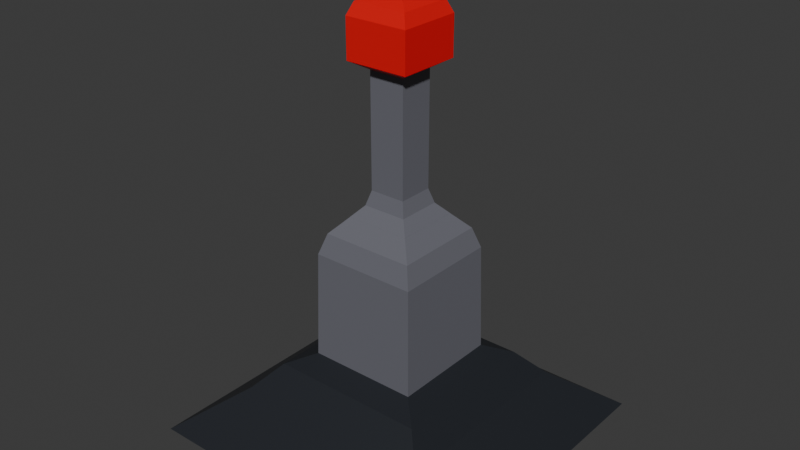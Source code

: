 # Source: RedLever.blend  (saved by Blender 4.1.24; exported with 4.5.12 LTS)
import bpy
from mathutils import Matrix  # noqa: F401  (used for matrix-valued properties, if any)

bpy.ops.wm.read_factory_settings(use_empty=True)
scene = bpy.context.scene
scene.name = 'Scene'

# ---- collections
col_collection = bpy.data.collections.new('Collection'); scene.collection.children.link(col_collection)

# ---- materials (node trees are filled in below, after node groups)
mat_basecolor = bpy.data.materials.new('BaseColor')
mat_basecolor.use_transparent_shadow = False
mat_handlecolor = bpy.data.materials.new('HandleColor')
mat_handlecolor.use_transparent_shadow = False
mat_maincolor = bpy.data.materials.new('MainColor')
mat_maincolor.use_transparent_shadow = False

# ---- material node trees
mat_basecolor.use_nodes = True; mat_basecolor.node_tree.nodes.clear()
_N = mat_basecolor.node_tree.nodes; _L = mat_basecolor.node_tree.links
n0 = _N.new('ShaderNodeBsdfPrincipled'); n0.name = 'Principled BSDF'; n0.location = (10, 300)
n0.inputs[0].default_value = (0.01598, 0.01881, 0.02464, 1.0)
n1 = _N.new('ShaderNodeOutputMaterial'); n1.name = 'Material Output'; n1.location = (300, 300)
_L.new(n0.outputs[0], n1.inputs[0])
n1.is_active_output = True
mat_handlecolor.use_nodes = True; mat_handlecolor.node_tree.nodes.clear()
_N = mat_handlecolor.node_tree.nodes; _L = mat_handlecolor.node_tree.links
n0 = _N.new('ShaderNodeBsdfPrincipled'); n0.name = 'Principled BSDF'; n0.location = (10, 300)
n0.inputs[0].default_value = (0.1502, 0.1517, 0.179, 1.0)
n1 = _N.new('ShaderNodeOutputMaterial'); n1.name = 'Material Output'; n1.location = (300, 300)
_L.new(n0.outputs[0], n1.inputs[0])
n1.is_active_output = True
mat_maincolor.use_nodes = True; mat_maincolor.node_tree.nodes.clear()
_N = mat_maincolor.node_tree.nodes; _L = mat_maincolor.node_tree.links
n0 = _N.new('ShaderNodeBsdfPrincipled'); n0.name = 'Principled BSDF'; n0.location = (10, 300)
n0.inputs[0].default_value = (0.8004, 0.0, 0.004815, 1.0)
n1 = _N.new('ShaderNodeOutputMaterial'); n1.name = 'Material Output'; n1.location = (300, 300)
_L.new(n0.outputs[0], n1.inputs[0])
n1.is_active_output = True

# ---- world
world_world = bpy.data.worlds.new('World'); scene.world = world_world
world_world.use_nodes = True; world_world.node_tree.nodes.clear()
_N = world_world.node_tree.nodes; _L = world_world.node_tree.links
n0 = _N.new('ShaderNodeOutputWorld'); n0.name = 'World Output'; n0.location = (300, 300)
n1 = _N.new('ShaderNodeBackground'); n1.name = 'Background'; n1.location = (10, 300)
n1.inputs[0].default_value = (0.05088, 0.05088, 0.05088, 1.0)
_L.new(n1.outputs[0], n0.inputs[0])
n0.is_active_output = True
world_world.color = (0.05088, 0.05088, 0.05088)
world_world.use_sun_shadow = False
world_world.sun_shadow_jitter_overblur = 0.0

# ---- meshes
me_cube_001 = bpy.data.meshes.new('Cube.001')
me_cube_001.from_pydata([(-0.4928, -0.4928, -0.3469), (-0.3146, -0.3146, -0.2101), (-0.4928, 0.4928, -0.3469), (-0.3146, 0.3146, -0.2101), (0.4928, -0.4928, -0.3469), (0.3146, -0.3146, -0.2101), (0.4928, 0.4928, -0.3469), (0.3146, 0.3146, -0.2101), (-0.244, -0.244, -0.1326), (-0.1673, -0.1673, -0.09861), (-0.1673, 0.1673, -0.09861), (-0.244, 0.244, -0.1326), (0.1673, 0.1673, -0.09861), (0.244, 0.244, -0.1326), (0.1673, -0.1673, -0.09861), (0.244, -0.244, -0.1326)], [], [(0, 1, 3, 2), (2, 3, 7, 6), (6, 7, 5, 4), (4, 5, 1, 0), (2, 6, 4, 0), (7, 3, 11, 13), (3, 1, 8, 11), (5, 7, 13, 15), (1, 5, 15, 8), (9, 10, 11, 8), (10, 12, 13, 11), (12, 14, 15, 13), (14, 9, 8, 15), (9, 14, 12, 10)])
_uv = me_cube_001.uv_layers.new(name='UVMap')
_uv.uv.foreach_set('vector', [0.375, 0.0, 0.625, 0.0, 0.625, 0.25, 0.375, 0.25, 0.375, 0.25, 0.625, 0.25, 0.625, 0.5, 0.375, 0.5, 0.375, 0.5, 0.625, 0.5, 0.625, 0.75, 0.375, 0.75, 0.375, 0.75, 0.625, 0.75, 0.625, 1.0, 0.375, 1.0, 0.125, 0.5, 0.375, 0.5, 0.375, 0.75, 0.125, 0.75, 0.625, 0.5, 0.625, 0.25, 0.625, 0.25, 0.625, 0.5, 0.625, 0.25, 0.625, 0.0, 0.625, 0.0, 0.625, 0.25, 0.625, 0.75, 0.625, 0.5, 0.625, 0.5, 0.625, 0.75, 0.625, 1.0, 0.625, 0.75, 0.625, 0.75, 0.625, 1.0, 0.625, 0.9039, 0.625, 0.3461, 0.625, 0.25, 0.625, 1.0, 0.625, 0.3461, 0.625, 0.5115, 0.625, 0.5, 0.625, 0.25, 0.625, 0.5115, 0.625, 0.7385, 0.625, 0.75, 0.625, 0.5, 0.625, 0.7385, 0.625, 0.9039, 0.625, 1.0, 0.625, 0.75, 0.625, 0.9039, 0.625, 0.7385, 0.625, 0.5115, 0.625, 0.3461])
me_cube_001.materials.append(mat_basecolor)
me_cube_001.update()
me_cube_002 = bpy.data.meshes.new('Cube.002')
me_cube_002.from_pydata([(-0.06734, -0.06734, 1.052), (-0.06734, 0.06734, 1.052), (0.06734, 0.06734, 1.052), (0.06734, -0.06734, 1.052), (-0.1206, -0.1206, 0.533), (-0.06703, -0.06703, 0.6293), (-0.08269, -0.08269, 0.575), (-0.06703, 0.06703, 0.6293), (-0.1206, 0.1206, 0.533), (-0.08269, 0.08269, 0.575), (0.06703, 0.06703, 0.6293), (0.1206, 0.1206, 0.533), (0.08269, 0.08269, 0.575), (0.06703, -0.06703, 0.6293), (0.1206, -0.1206, 0.533), (0.08269, -0.08269, 0.575), (-0.1988, -0.1988, 0.3961), (-0.1198, -0.1198, 0.5335), (-0.1746, -0.1746, 0.4736), (-0.1198, 0.1198, 0.5335), (-0.1988, 0.1988, 0.3961), (-0.1746, 0.1746, 0.4736), (0.1198, 0.1198, 0.5335), (0.1988, 0.1988, 0.3961), (0.1746, 0.1746, 0.4736), (0.1198, -0.1198, 0.5335), (0.1988, -0.1988, 0.3961), (0.1746, -0.1746, 0.4736), (-0.04119, -0.04119, -0.2446), (-0.2093, -0.2093, -0.07265), (-0.07099, -0.07099, -0.242), (-0.09977, -0.09977, -0.2342), (-0.1267, -0.1267, -0.2215), (-0.1508, -0.1508, -0.2044), (-0.1716, -0.1716, -0.1832), (-0.1882, -0.1882, -0.1586), (-0.2003, -0.2003, -0.1315), (-0.2074, -0.2074, -0.1025), (-0.2093, 0.2093, -0.07265), (-0.04119, 0.04119, -0.2446), (-0.2074, 0.2074, -0.1025), (-0.2003, 0.2003, -0.1315), (-0.1882, 0.1882, -0.1586), (-0.1716, 0.1716, -0.1832), (-0.1508, 0.1508, -0.2044), (-0.1267, 0.1267, -0.2215), (-0.09977, 0.09977, -0.2342), (-0.07099, 0.07099, -0.242), (0.2093, 0.2093, -0.07265), (0.04119, 0.04119, -0.2446), (0.2074, 0.2074, -0.1025), (0.2003, 0.2003, -0.1315), (0.1882, 0.1882, -0.1586), (0.1716, 0.1716, -0.1832), (0.1508, 0.1508, -0.2044), (0.1267, 0.1267, -0.2215), (0.09977, 0.09977, -0.2342), (0.07099, 0.07099, -0.242), (0.2093, -0.2093, -0.07265), (0.04119, -0.04119, -0.2446), (0.2074, -0.2074, -0.1025), (0.2003, -0.2003, -0.1315), (0.1882, -0.1882, -0.1586), (0.1716, -0.1716, -0.1832), (0.1508, -0.1508, -0.2044), (0.1267, -0.1267, -0.2215), (0.09977, -0.09977, -0.2342), (0.07099, -0.07099, -0.242)], [], [(22, 19, 8, 11), (25, 22, 11, 14), (17, 25, 14, 4), (10, 7, 1, 2), (5, 13, 3, 0), (7, 5, 0, 1), (13, 10, 2, 3), (38, 29, 16, 20), (58, 48, 23, 26), (5, 7, 9, 6), (6, 9, 8, 4), (7, 10, 12, 9), (9, 12, 11, 8), (10, 13, 15, 12), (12, 15, 14, 11), (13, 5, 6, 15), (15, 6, 4, 14), (48, 38, 20, 23), (17, 19, 21, 18), (18, 21, 20, 16), (19, 22, 24, 21), (21, 24, 23, 20), (22, 25, 27, 24), (24, 27, 26, 23), (25, 17, 18, 27), (27, 18, 16, 26), (19, 17, 4, 8), (29, 58, 26, 16), (0, 3, 2, 1), (29, 38, 40, 37), (37, 40, 41, 36), (36, 41, 42, 35), (35, 42, 43, 34), (34, 43, 44, 33), (33, 44, 45, 32), (32, 45, 46, 31), (31, 46, 47, 30), (30, 47, 39, 28), (38, 48, 50, 40), (40, 50, 51, 41), (41, 51, 52, 42), (42, 52, 53, 43), (43, 53, 54, 44), (44, 54, 55, 45), (45, 55, 56, 46), (46, 56, 57, 47), (47, 57, 49, 39), (48, 58, 60, 50), (50, 60, 61, 51), (51, 61, 62, 52), (52, 62, 63, 53), (53, 63, 64, 54), (54, 64, 65, 55), (55, 65, 66, 56), (56, 66, 67, 57), (57, 67, 59, 49), (58, 29, 37, 60), (60, 37, 36, 61), (61, 36, 35, 62), (62, 35, 34, 63), (63, 34, 33, 64), (64, 33, 32, 65), (65, 32, 31, 66), (66, 31, 30, 67), (67, 30, 28, 59), (28, 39, 49, 59)])
_uv = me_cube_002.uv_layers.new(name='UVMap')
_uv.uv.foreach_set('vector', [0.625, 0.4995, 0.625, 0.2505, 0.625, 0.25, 0.625, 0.5, 0.625, 0.7495, 0.625, 0.5005, 0.625, 0.5, 0.625, 0.75, 0.625, 0.9995, 0.625, 0.7505, 0.625, 0.75, 0.625, 1.0, 0.625, 0.5, 0.625, 0.25, 0.625, 0.25, 0.625, 0.5, 0.625, 1.0, 0.625, 0.75, 0.625, 0.75, 0.625, 1.0, 0.625, 0.25, 0.625, 0.0, 0.625, 0.0, 0.625, 0.25, 0.625, 0.75, 0.625, 0.5, 0.625, 0.5, 0.625, 0.75, 0.625, 0.25, 0.625, 0.0, 0.625, 0.0, 0.625, 0.25, 0.625, 0.75, 0.625, 0.5, 0.625, 0.5, 0.625, 0.75, 0.625, 0.0, 0.625, 0.25, 0.625, 0.25, 0.625, 0.0, 0.625, 0.0, 0.625, 0.25, 0.625, 0.25, 0.625, 0.0, 0.625, 0.25, 0.625, 0.5, 0.625, 0.5, 0.625, 0.25, 0.625, 0.25, 0.625, 0.5, 0.625, 0.5, 0.625, 0.25, 0.625, 0.5, 0.625, 0.75, 0.625, 0.75, 0.625, 0.5, 0.625, 0.5, 0.625, 0.75, 0.625, 0.75, 0.625, 0.5, 0.625, 0.75, 0.625, 1.0, 0.625, 1.0, 0.625, 0.75, 0.625, 0.75, 0.625, 1.0, 0.625, 1.0, 0.625, 0.75, 0.625, 0.5, 0.625, 0.25, 0.625, 0.25, 0.625, 0.5, 0.625, 0.000454, 0.625, 0.2495, 0.625, 0.25, 0.625, 0.01378, 0.625, 0.01378, 0.625, 0.25, 0.625, 0.25, 0.625, 0.0, 0.625, 0.2505, 0.625, 0.4995, 0.625, 0.5, 0.625, 0.25, 0.625, 0.25, 0.625, 0.5, 0.625, 0.5, 0.625, 0.25, 0.625, 0.5005, 0.625, 0.7495, 0.625, 0.75, 0.625, 0.5, 0.625, 0.5, 0.625, 0.75, 0.625, 0.75, 0.625, 0.5, 0.625, 0.7505, 0.625, 0.9995, 0.625, 0.9862, 0.625, 0.75, 0.625, 0.75, 0.625, 0.9862, 0.625, 1.0, 0.625, 0.75, 0.625, 0.2495, 0.625, 0.000454, 0.625, 0.0, 0.625, 0.25, 0.625, 1.0, 0.625, 0.75, 0.625, 0.75, 0.625, 1.0, 0.625, 1.0, 0.625, 0.75, 0.625, 0.5, 0.625, 0.25, 0.625, 0.0, 0.625, 0.25, 0.625, 0.2484, 0.625, 0.001566, 0.625, 0.001566, 0.625, 0.2484, 0.625, 0.2438, 0.625, 0.006204, 0.625, 0.006204, 0.625, 0.2438, 0.625, 0.2363, 0.625, 0.01374, 0.625, 0.01374, 0.625, 0.2363, 0.625, 0.2256, 0.625, 0.0244, 0.625, 0.9268, 0.625, 0.3232, 0.625, 0.3792, 0.625, 0.8708, 0.625, 0.8708, 0.625, 0.3792, 0.625, 0.4262, 0.625, 0.8238, 0.625, 0.8238, 0.625, 0.4262, 0.625, 0.4758, 0.625, 0.7742, 0.625, 0.7742, 0.625, 0.4758, 0.625, 0.525, 0.625, 0.725, 0.625, 0.725, 0.625, 0.525, 0.625, 0.5709, 0.625, 0.6791, 0.625, 0.25, 0.625, 0.5, 0.625, 0.5, 0.625, 0.2516, 0.625, 0.2516, 0.625, 0.5, 0.625, 0.5, 0.625, 0.2562, 0.625, 0.2562, 0.625, 0.5, 0.625, 0.5, 0.625, 0.2637, 0.625, 0.2637, 0.625, 0.5, 0.625, 0.5, 0.625, 0.2739, 0.625, 0.2739, 0.625, 0.5, 0.625, 0.517, 0.625, 0.3792, 0.625, 0.3792, 0.625, 0.517, 0.625, 0.5267, 0.625, 0.4262, 0.625, 0.4262, 0.625, 0.5267, 0.625, 0.5402, 0.625, 0.4758, 0.625, 0.4758, 0.625, 0.5402, 0.625, 0.5585, 0.625, 0.525, 0.625, 0.525, 0.625, 0.5585, 0.625, 0.5825, 0.625, 0.5709, 0.625, 0.5, 0.625, 0.75, 0.625, 0.75, 0.625, 0.5, 0.625, 0.5, 0.625, 0.75, 0.625, 0.75, 0.625, 0.5, 0.625, 0.5, 0.625, 0.75, 0.625, 0.75, 0.625, 0.5, 0.625, 0.5, 0.625, 0.75, 0.625, 0.75, 0.625, 0.5, 0.625, 0.5, 0.625, 0.75, 0.625, 0.733, 0.625, 0.517, 0.625, 0.517, 0.625, 0.733, 0.625, 0.7233, 0.625, 0.5267, 0.625, 0.5267, 0.625, 0.7233, 0.625, 0.7098, 0.625, 0.5402, 0.625, 0.5402, 0.625, 0.7098, 0.625, 0.6915, 0.625, 0.5585, 0.625, 0.5585, 0.625, 0.6915, 0.625, 0.6675, 0.625, 0.5825, 0.625, 0.75, 0.625, 1.0, 0.625, 0.9984, 0.625, 0.75, 0.625, 0.75, 0.625, 0.9984, 0.625, 0.9938, 0.625, 0.75, 0.625, 0.75, 0.625, 0.9938, 0.625, 0.9863, 0.625, 0.75, 0.625, 0.75, 0.625, 0.9863, 0.625, 0.9761, 0.625, 0.75, 0.625, 0.75, 0.625, 0.9761, 0.625, 0.8708, 0.625, 0.733, 0.625, 0.733, 0.625, 0.8708, 0.625, 0.8238, 0.625, 0.7233, 0.625, 0.7233, 0.625, 0.8238, 0.625, 0.7742, 0.625, 0.7098, 0.625, 0.7098, 0.625, 0.7742, 0.625, 0.725, 0.625, 0.6915, 0.625, 0.6915, 0.625, 0.725, 0.625, 0.6791, 0.625, 0.6675, 0.625, 0.6791, 0.625, 0.5709, 0.625, 0.5825, 0.625, 0.6675])
me_cube_002.materials.append(mat_handlecolor)
me_cube_002.update()
me_cube_003 = bpy.data.meshes.new('Cube.003')
me_cube_003.from_pydata([(-0.06734, -0.06734, 1.052), (-0.06734, 0.06734, 1.052), (0.06734, 0.06734, 1.052), (0.06734, -0.06734, 1.052), (-0.1197, -0.1197, 1.083), (-0.1197, 0.1197, 1.083), (0.1197, 0.1197, 1.083), (0.1197, -0.1197, 1.083), (-0.1197, -0.1197, 1.229), (-0.05467, -0.05467, 1.294), (-0.1007, -0.1007, 1.275), (-0.05467, 0.05467, 1.294), (-0.1197, 0.1197, 1.229), (-0.1007, 0.1007, 1.275), (0.05467, 0.05467, 1.294), (0.1197, 0.1197, 1.229), (0.1007, 0.1007, 1.275), (0.05467, -0.05467, 1.294), (0.1197, -0.1197, 1.229), (0.1007, -0.1007, 1.275)], [], [(3, 2, 6, 7), (1, 0, 4, 5), (0, 3, 7, 4), (2, 1, 5, 6), (4, 7, 18, 8), (14, 11, 9, 17), (6, 5, 12, 15), (7, 6, 15, 18), (9, 11, 13, 10), (10, 13, 12, 8), (11, 14, 16, 13), (13, 16, 15, 12), (14, 17, 19, 16), (16, 19, 18, 15), (17, 9, 10, 19), (19, 10, 8, 18), (5, 4, 8, 12), (0, 1, 2, 3)])
_uv = me_cube_003.uv_layers.new(name='UVMap')
_uv.uv.foreach_set('vector', [0.625, 0.75, 0.625, 0.5, 0.625, 0.5, 0.625, 0.75, 0.625, 0.25, 0.625, 0.0, 0.625, 0.0, 0.625, 0.25, 0.625, 1.0, 0.625, 0.75, 0.625, 0.75, 0.625, 1.0, 0.625, 0.5, 0.625, 0.25, 0.625, 0.25, 0.625, 0.5, 0.625, 1.0, 0.625, 0.75, 0.625, 0.75, 0.625, 1.0, 0.6929, 0.5679, 0.8071, 0.5679, 0.8071, 0.6821, 0.6929, 0.6821, 0.625, 0.5, 0.625, 0.25, 0.625, 0.25, 0.625, 0.5, 0.625, 0.75, 0.625, 0.5, 0.625, 0.5, 0.625, 0.75, 0.8071, 0.6821, 0.8071, 0.5679, 0.875, 0.5199, 0.875, 0.7301, 0.625, 0.0199, 0.625, 0.2301, 0.625, 0.25, 0.625, 0.0, 0.8071, 0.5679, 0.6929, 0.5679, 0.6449, 0.5, 0.8551, 0.5, 0.625, 0.2699, 0.625, 0.4801, 0.625, 0.5, 0.625, 0.25, 0.6929, 0.5679, 0.6929, 0.6821, 0.625, 0.7301, 0.625, 0.5199, 0.625, 0.5199, 0.625, 0.7301, 0.625, 0.75, 0.625, 0.5, 0.6929, 0.6821, 0.8071, 0.6821, 0.8551, 0.75, 0.6449, 0.75, 0.625, 0.7699, 0.625, 0.9801, 0.625, 1.0, 0.625, 0.75, 0.625, 0.25, 0.625, 0.0, 0.625, 0.0, 0.625, 0.25, 0.625, 1.0, 0.625, 0.25, 0.625, 0.5, 0.625, 0.75])
me_cube_003.materials.append(mat_maincolor)
me_cube_003.update()

# ---- objects
ob_base = bpy.data.objects.new('Base', me_cube_001)
ob_handle = bpy.data.objects.new('Handle', me_cube_002)
ob_main = bpy.data.objects.new('Main', me_cube_003)

# ---- transforms, parenting, visibility, modifiers, constraints
ob_base.location = (0.0, 0.0, 0.0)
ob_base.scale = (0.8503, 0.8503, 0.8503)
ob_handle.location = (0.0003154, 0.0, -0.08127)
ob_handle.scale = (0.702, 0.702, 0.702)
ob_main.location = (0.0003154, 0.0, -0.08127)
ob_main.scale = (0.702, 0.702, 0.702)

# ---- collection membership
col_collection.objects.link(ob_base)
col_collection.objects.link(ob_handle)
col_collection.objects.link(ob_main)

# ---- scene / render settings (as saved in the file)
scene.frame_start = 1; scene.frame_end = 250; scene.frame_set(1)
scene.render.engine = 'BLENDER_EEVEE_NEXT'
scene.cycles.sampling_pattern = 'TABULATED_SOBOL'
scene.eevee.ray_tracing_options.trace_max_roughness = 0.0
bpy.context.view_layer.update()

# ---- added for rendering (the .blend has no active camera and no usable light): camera, sun
cam_auto = bpy.data.cameras.new('AutoCamera')
cam_auto.lens = 50.0
cam_auto.sensor_width = 36.0
cam_auto.clip_end = 1000.0
ob_auto_camera = bpy.data.objects.new('AutoCamera', cam_auto)
scene.collection.objects.link(ob_auto_camera)
ob_auto_camera.location = (1.51023, -1.81228, 1.47438)
ob_auto_camera.rotation_euler = (1.09748, -7.21219e-08, 0.694738)
scene.camera = ob_auto_camera
light_auto_sun = bpy.data.lights.new('AutoSun', 'SUN')
light_auto_sun.energy = 3.0
light_auto_sun.angle = 0.0523599
ob_auto_sun = bpy.data.objects.new('AutoSun', light_auto_sun)
scene.collection.objects.link(ob_auto_sun)
ob_auto_sun.rotation_euler = (0.872665, 0.174533, 0.523599)
bpy.context.view_layer.update()
